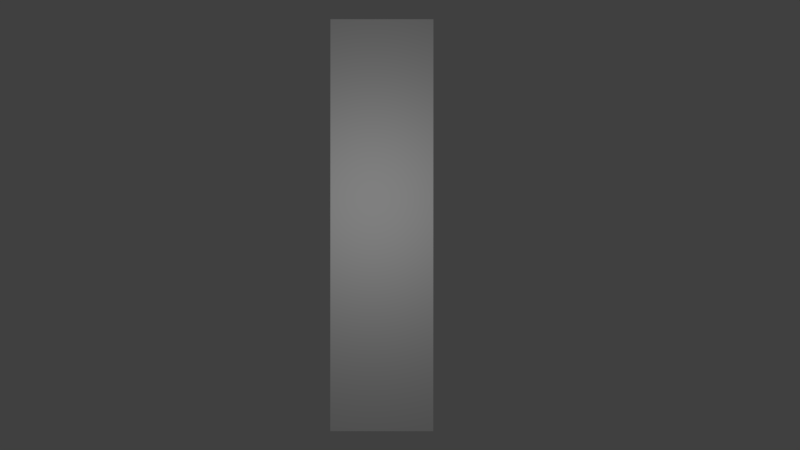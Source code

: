 # Source: stone-big-upwards.blend  (saved by Blender 2.78.0; exported with 4.5.12 LTS)
import bpy
from mathutils import Matrix  # noqa: F401  (used for matrix-valued properties, if any)

bpy.ops.wm.read_factory_settings(use_empty=True)
scene = bpy.context.scene
scene.name = 'Scene'

# ---- collections
col_collection_1 = bpy.data.collections.new('Collection 1'); scene.collection.children.link(col_collection_1)

# ---- materials (node trees are filled in below, after node groups)
mat_material = bpy.data.materials.new('Material')
mat_material.alpha_threshold = 0.0
mat_material.use_transparent_shadow = False
mat_material.roughness = 0.5
mat_material.specular_intensity = 0.0
mat_material.line_color = (0.0, 0.0, 0.0, 1.0)

# ---- material node trees

# ---- world
world_world = bpy.data.worlds.new('World'); scene.world = world_world
world_world.color = (0.05088, 0.05088, 0.05088)
world_world.use_sun_shadow = False
world_world.sun_shadow_jitter_overblur = 0.0
world_world.cycles.sampling_method = 'MANUAL'

# ---- cameras
cam_camera = bpy.data.cameras.new('Camera')
cam_camera.clip_end = 100.0
cam_camera.lens = 35.0
cam_camera.sensor_width = 32.0
cam_camera.sensor_height = 18.0
cam_camera.ortho_scale = 7.314
cam_camera.dof.focus_distance = 0.0
cam_camera.dof.aperture_fstop = 128.0

# ---- lights
light_lamp = bpy.data.lights.new('Lamp', 'POINT')
light_lamp.transmission_factor = 0.0
light_lamp.cutoff_distance = 30.0
light_lamp.energy = 100.0
light_lamp.shadow_buffer_clip_start = 1.001
light_lamp.shadow_soft_size = 0.1
light_lamp.shadow_maximum_resolution = 0.006
light_lamp.use_absolute_resolution = True

# ---- meshes
me_cube = bpy.data.meshes.new('Cube')
me_cube.from_pydata([(1.0, 1.0, -1.0), (1.0, -1.0, -1.0), (-1.0, -1.0, -1.0), (-1.0, 1.0, -1.0), (1.0, 1.0, 1.0), (1.0, -1.0, 1.0), (-1.0, -1.0, 1.0), (-1.0, 1.0, 1.0)], [], [(0, 1, 2, 3), (4, 7, 6, 5), (0, 4, 5, 1), (1, 5, 6, 2), (2, 6, 7, 3), (4, 0, 3, 7)])
me_cube.materials.append(mat_material)
me_cube.use_remesh_preserve_volume = False
me_cube.use_remesh_preserve_attributes = False
me_cube.use_mirror_vertex_groups = False
me_cube.update()

# ---- objects
ob_cube = bpy.data.objects.new('Cube', me_cube)
ob_lamp = bpy.data.objects.new('Lamp', light_lamp)
ob_camera = bpy.data.objects.new('Camera', cam_camera)

# ---- transforms, parenting, visibility, modifiers, constraints
ob_cube.location = (0.0, 0.0, 0.0)
ob_cube.rotation_euler = (-0.0, -4.712, 0.0)
ob_cube.scale = (4.0, 1.0, 1.0)
ob_cube.lock_rotations_4d = False
ob_cube.empty_display_type = 'ARROWS'
ob_cube.lineart.crease_threshold = 0.0
ob_lamp.location = (-0.1766, -4.428, 0.5211)
ob_lamp.rotation_euler = (0.6503, 0.05522, 1.866)
ob_lamp.lock_rotations_4d = False
ob_lamp.empty_display_type = 'ARROWS'
ob_lamp.color = (0.0, 0.0, 0.0, 0.0)
ob_lamp.lineart.crease_threshold = 0.0
ob_camera.location = (0.3525, -17.99, -1.782e-06)
ob_camera.rotation_euler = (1.571, -0.0, 0.0)
ob_camera.scale = (1.0, 1.0, 1.0)
ob_camera.lock_rotations_4d = False
ob_camera.empty_display_type = 'ARROWS'
ob_camera.color = (0.0, 0.0, 0.0, 0.0)
ob_camera.hide_viewport = True
ob_camera.display_type = 'WIRE'
ob_camera.lineart.crease_threshold = 0.0

# ---- collection membership
col_collection_1.objects.link(ob_cube)
col_collection_1.objects.link(ob_lamp)
col_collection_1.objects.link(ob_camera)

# ---- scene / render settings (as saved in the file)
scene.camera = ob_camera
scene.frame_start = 1; scene.frame_end = 250; scene.frame_set(1)
scene.render.engine = 'BLENDER_EEVEE_NEXT'
scene.render.resolution_percentage = 50
scene.render.dither_intensity = 0.0
scene.cycles.use_denoising = False
scene.cycles.samples = 128
scene.cycles.sampling_pattern = 'TABULATED_SOBOL'
scene.cycles.light_sampling_threshold = 0.0
scene.cycles.use_adaptive_sampling = False
scene.cycles.use_light_tree = False
scene.cycles.blur_glossy = 0.0
scene.cycles.sample_clamp_indirect = 0.0
scene.view_settings.view_transform = 'Standard'
bpy.context.view_layer.update()
